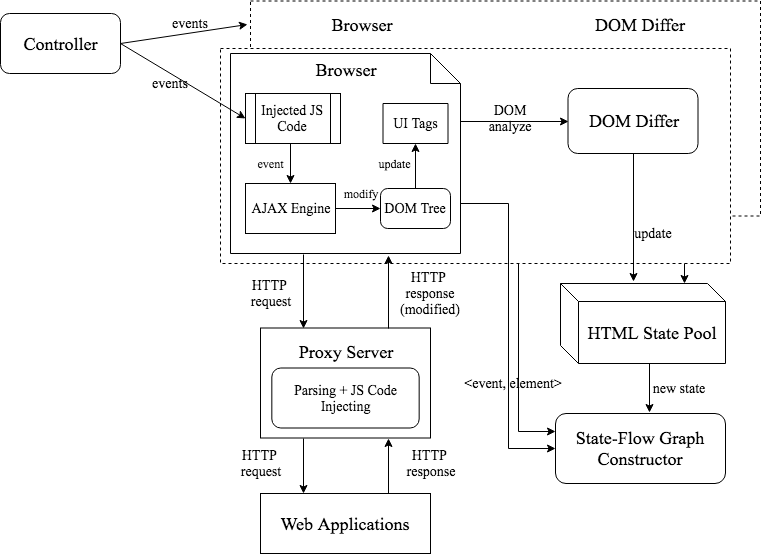

The diagram above was exported from draw.io. Its source (the exported page's mxGraphModel, read from the mxfile embedded in the PNG):
<mxGraphModel dx="950" dy="554" grid="1" gridSize="10" guides="1" tooltips="1" connect="1" arrows="1" fold="1" page="1" pageScale="1" pageWidth="827" pageHeight="1169" background="#ffffff" math="0" shadow="0">
  <root>
    <mxCell id="0" />
    <mxCell id="1" parent="0" />
    <mxCell id="59" value="" style="shape=note;whiteSpace=wrap;html=1;dashed=1;fontFamily=Times New Roman;fontSize=18;" vertex="1" parent="1">
      <mxGeometry x="302" y="189" width="198" height="162" as="geometry" />
    </mxCell>
    <mxCell id="49" value="&amp;nbsp;Browser&amp;nbsp; &amp;nbsp; &amp;nbsp; &amp;nbsp; &amp;nbsp; &amp;nbsp; &amp;nbsp; &amp;nbsp; &amp;nbsp; &amp;nbsp; &amp;nbsp; &amp;nbsp; &amp;nbsp; &amp;nbsp; &amp;nbsp; &amp;nbsp; &amp;nbsp; &amp;nbsp; &amp;nbsp; &amp;nbsp; &amp;nbsp; &amp;nbsp; &amp;nbsp;DOM Differ&lt;br style=&quot;font-size: 18px&quot;&gt;&lt;br style=&quot;font-size: 18px&quot;&gt;&lt;br style=&quot;font-size: 18px&quot;&gt;&lt;br style=&quot;font-size: 18px&quot;&gt;&lt;br style=&quot;font-size: 18px&quot;&gt;&lt;br style=&quot;font-size: 18px&quot;&gt;&lt;br style=&quot;font-size: 18px&quot;&gt;&lt;br style=&quot;font-size: 18px&quot;&gt;&lt;br style=&quot;font-size: 18px&quot;&gt;" style="rounded=0;whiteSpace=wrap;html=1;fontFamily=Times New Roman;dashed=1;fontSize=18;" vertex="1" parent="1">
      <mxGeometry x="270" y="147.5" width="510" height="215" as="geometry" />
    </mxCell>
    <mxCell id="60" style="edgeStyle=orthogonalEdgeStyle;rounded=0;html=1;exitX=1;exitY=0.5;entryX=0;entryY=0.25;jettySize=auto;orthogonalLoop=1;fontFamily=Times New Roman;fontSize=18;" edge="1" parent="1" source="59" target="42">
      <mxGeometry relative="1" as="geometry" />
    </mxCell>
    <mxCell id="58" value="" style="endArrow=classic;html=1;fontFamily=Times New Roman;fontSize=18;entryX=0.75;entryY=0;exitX=0.851;exitY=1.012;exitPerimeter=0;" edge="1" parent="1" source="49" target="35">
      <mxGeometry width="50" height="50" relative="1" as="geometry">
        <mxPoint x="725" y="425" as="sourcePoint" />
        <mxPoint x="775" y="375" as="targetPoint" />
      </mxGeometry>
    </mxCell>
    <mxCell id="53" value="" style="rounded=0;whiteSpace=wrap;html=1;fontFamily=Times New Roman;dashed=1;" vertex="1" parent="1">
      <mxGeometry x="240" y="195" width="510" height="215" as="geometry" />
    </mxCell>
    <mxCell id="2" value="&lt;font style=&quot;font-size: 18px&quot;&gt;Controller&lt;/font&gt;" style="rounded=1;whiteSpace=wrap;html=1;fontFamily=Times New Roman;" parent="1" vertex="1">
      <mxGeometry x="20" y="160" width="120" height="60" as="geometry" />
    </mxCell>
    <mxCell id="28" style="edgeStyle=orthogonalEdgeStyle;rounded=0;html=1;exitX=1;exitY=0.25;jettySize=auto;orthogonalLoop=1;entryX=0;entryY=0.5;fontFamily=Times New Roman;" parent="1" source="4" target="29" edge="1">
      <mxGeometry relative="1" as="geometry">
        <mxPoint x="550" y="270" as="targetPoint" />
        <Array as="points">
          <mxPoint x="480" y="268" />
        </Array>
      </mxGeometry>
    </mxCell>
    <mxCell id="44" style="edgeStyle=orthogonalEdgeStyle;rounded=0;html=1;exitX=1;exitY=0.75;entryX=0;entryY=0.5;jettySize=auto;orthogonalLoop=1;fontFamily=Times New Roman;" parent="1" source="4" target="42" edge="1">
      <mxGeometry relative="1" as="geometry">
        <Array as="points">
          <mxPoint x="528" y="350" />
          <mxPoint x="528" y="595" />
        </Array>
      </mxGeometry>
    </mxCell>
    <mxCell id="4" value="&lt;font style=&quot;font-size: 18px&quot;&gt;&lt;font&gt;&lt;br&gt;Browser&lt;br&gt;&lt;br&gt;&lt;br&gt;&lt;br&gt;&lt;br&gt;&lt;br&gt;&lt;br&gt;&lt;br&gt;&lt;br&gt;&lt;/font&gt;&lt;br&gt;&lt;/font&gt;" style="shape=note;whiteSpace=wrap;html=1;fontFamily=Times New Roman;" parent="1" vertex="1">
      <mxGeometry x="250" y="200" width="230" height="200" as="geometry" />
    </mxCell>
    <mxCell id="6" value="&lt;font style=&quot;font-size: 14px&quot;&gt;AJAX Engine&lt;/font&gt;" style="rounded=0;whiteSpace=wrap;html=1;fontFamily=Times New Roman;" parent="1" vertex="1">
      <mxGeometry x="265" y="330" width="90" height="50" as="geometry" />
    </mxCell>
    <mxCell id="7" value="" style="endArrow=classic;html=1;fontFamily=Times New Roman;" parent="1" edge="1">
      <mxGeometry width="50" height="50" relative="1" as="geometry">
        <mxPoint x="310" y="290" as="sourcePoint" />
        <mxPoint x="310" y="330" as="targetPoint" />
      </mxGeometry>
    </mxCell>
    <mxCell id="8" value="&lt;font style=&quot;font-size: 14px&quot;&gt;DOM Tree&lt;/font&gt;" style="rounded=1;whiteSpace=wrap;html=1;arcSize=18;fontFamily=Times New Roman;" parent="1" vertex="1">
      <mxGeometry x="400" y="335" width="70" height="40" as="geometry" />
    </mxCell>
    <mxCell id="9" value="" style="endArrow=classic;html=1;exitX=1;exitY=0.5;entryX=0;entryY=0.5;fontFamily=Times New Roman;" parent="1" source="6" target="8" edge="1">
      <mxGeometry width="50" height="50" relative="1" as="geometry">
        <mxPoint x="343.5" y="360" as="sourcePoint" />
        <mxPoint x="413.5" y="400" as="targetPoint" />
      </mxGeometry>
    </mxCell>
    <mxCell id="10" value="&lt;font style=&quot;font-size: 14px&quot;&gt;UI Tags&lt;/font&gt;" style="shape=parallelogram;perimeter=parallelogramPerimeter;whiteSpace=wrap;html=1;size=0;fontFamily=Times New Roman;" parent="1" vertex="1">
      <mxGeometry x="402.5" y="250" width="65" height="40" as="geometry" />
    </mxCell>
    <mxCell id="11" value="" style="endArrow=classic;html=1;entryX=0.5;entryY=1;exitX=0.5;exitY=0;fontFamily=Times New Roman;" parent="1" source="8" target="10" edge="1">
      <mxGeometry width="50" height="50" relative="1" as="geometry">
        <mxPoint x="435" y="330" as="sourcePoint" />
        <mxPoint x="450" y="280" as="targetPoint" />
      </mxGeometry>
    </mxCell>
    <mxCell id="12" value="" style="endArrow=classic;html=1;entryX=0;entryY=0.5;fontFamily=Times New Roman;exitX=1;exitY=0.5;" parent="1" edge="1" source="2">
      <mxGeometry width="50" height="50" relative="1" as="geometry">
        <mxPoint x="160" y="264" as="sourcePoint" />
        <mxPoint x="265" y="265" as="targetPoint" />
      </mxGeometry>
    </mxCell>
    <mxCell id="13" value="&lt;font style=&quot;font-size: 14px&quot;&gt;events&lt;/font&gt;&lt;br&gt;" style="text;html=1;strokeColor=none;fillColor=none;align=center;verticalAlign=middle;whiteSpace=wrap;rounded=0;fontFamily=Times New Roman;" parent="1" vertex="1">
      <mxGeometry x="170" y="220" width="40" height="20" as="geometry" />
    </mxCell>
    <mxCell id="16" value="" style="group;fontFamily=Times New Roman;" parent="1" vertex="1" connectable="0">
      <mxGeometry x="280" y="474.5" width="170" height="110" as="geometry" />
    </mxCell>
    <mxCell id="14" value="&lt;font style=&quot;font-size: 18px&quot;&gt;Proxy Server&lt;br&gt;&lt;br&gt;&lt;br&gt;&lt;br&gt;&lt;/font&gt;" style="rounded=0;whiteSpace=wrap;html=1;fontFamily=Times New Roman;" parent="16" vertex="1">
      <mxGeometry width="170" height="110" as="geometry" />
    </mxCell>
    <mxCell id="15" value="&lt;font style=&quot;font-size: 14px&quot;&gt;Parsing + JS Code Injecting&lt;/font&gt;" style="rounded=1;whiteSpace=wrap;html=1;fontFamily=Times New Roman;" parent="16" vertex="1">
      <mxGeometry x="11.333333333333332" y="40" width="147.33333333333331" height="60" as="geometry" />
    </mxCell>
    <mxCell id="18" value="" style="endArrow=classic;html=1;entryX=0.25;entryY=0;fontFamily=Times New Roman;" parent="1" target="14" edge="1">
      <mxGeometry width="50" height="50" relative="1" as="geometry">
        <mxPoint x="323" y="401" as="sourcePoint" />
        <mxPoint x="307" y="450" as="targetPoint" />
      </mxGeometry>
    </mxCell>
    <mxCell id="19" value="" style="endArrow=classic;html=1;exitX=0.75;exitY=0;entryX=0.687;entryY=1.01;entryPerimeter=0;fontFamily=Times New Roman;" parent="1" source="14" target="4" edge="1">
      <mxGeometry width="50" height="50" relative="1" as="geometry">
        <mxPoint x="385.5" y="410" as="sourcePoint" />
        <mxPoint x="384.5" y="460" as="targetPoint" />
      </mxGeometry>
    </mxCell>
    <mxCell id="20" value="&lt;font style=&quot;font-size: 14px&quot;&gt;HTTP &lt;br&gt;request&lt;/font&gt;" style="text;html=1;strokeColor=none;fillColor=none;align=center;verticalAlign=middle;whiteSpace=wrap;rounded=0;fontFamily=Times New Roman;" parent="1" vertex="1">
      <mxGeometry x="250" y="430" width="80" height="20" as="geometry" />
    </mxCell>
    <mxCell id="21" value="&lt;font style=&quot;font-size: 14px&quot;&gt;HTTP &lt;br&gt;response&lt;br&gt;(modified)&lt;br&gt;&lt;/font&gt;" style="text;html=1;strokeColor=none;fillColor=none;align=center;verticalAlign=middle;whiteSpace=wrap;rounded=0;fontFamily=Times New Roman;" parent="1" vertex="1">
      <mxGeometry x="405" y="430" width="90" height="20" as="geometry" />
    </mxCell>
    <mxCell id="25" style="edgeStyle=orthogonalEdgeStyle;rounded=0;html=1;exitX=0.75;exitY=0;entryX=0.75;entryY=1;jettySize=auto;orthogonalLoop=1;fontFamily=Times New Roman;" parent="1" source="22" target="14" edge="1">
      <mxGeometry relative="1" as="geometry" />
    </mxCell>
    <mxCell id="22" value="&lt;font style=&quot;font-size: 18px&quot;&gt;Web Applications&lt;/font&gt;" style="rounded=0;whiteSpace=wrap;html=1;fontFamily=Times New Roman;" parent="1" vertex="1">
      <mxGeometry x="280" y="640" width="170" height="60" as="geometry" />
    </mxCell>
    <mxCell id="24" style="edgeStyle=orthogonalEdgeStyle;rounded=0;html=1;exitX=0.25;exitY=1;entryX=0.25;entryY=0;jettySize=auto;orthogonalLoop=1;fontFamily=Times New Roman;" parent="1" source="14" target="22" edge="1">
      <mxGeometry relative="1" as="geometry" />
    </mxCell>
    <mxCell id="26" value="&lt;font style=&quot;font-size: 14px&quot;&gt;HTTP &lt;br&gt;request&lt;/font&gt;" style="text;html=1;strokeColor=none;fillColor=none;align=center;verticalAlign=middle;whiteSpace=wrap;rounded=0;fontFamily=Times New Roman;" parent="1" vertex="1">
      <mxGeometry x="240" y="600" width="80" height="20" as="geometry" />
    </mxCell>
    <mxCell id="27" value="&lt;font style=&quot;font-size: 14px&quot;&gt;HTTP &lt;br&gt;response&lt;br&gt;&lt;/font&gt;" style="text;html=1;strokeColor=none;fillColor=none;align=center;verticalAlign=middle;whiteSpace=wrap;rounded=0;fontFamily=Times New Roman;" parent="1" vertex="1">
      <mxGeometry x="410" y="600" width="80" height="20" as="geometry" />
    </mxCell>
    <mxCell id="37" style="edgeStyle=orthogonalEdgeStyle;rounded=0;html=1;jettySize=auto;orthogonalLoop=1;fontFamily=Times New Roman;entryX=0.442;entryY=-0.019;entryPerimeter=0;" parent="1" edge="1" target="35">
      <mxGeometry relative="1" as="geometry">
        <mxPoint x="653" y="300" as="sourcePoint" />
        <mxPoint x="653" y="360" as="targetPoint" />
      </mxGeometry>
    </mxCell>
    <mxCell id="29" value="&lt;font style=&quot;font-size: 18px&quot;&gt;DOM Differ&lt;/font&gt;" style="rounded=1;whiteSpace=wrap;html=1;fontFamily=Times New Roman;" parent="1" vertex="1">
      <mxGeometry x="587.5" y="235" width="130" height="65" as="geometry" />
    </mxCell>
    <mxCell id="30" value="modify&lt;br&gt;" style="text;html=1;strokeColor=none;fillColor=none;align=center;verticalAlign=middle;whiteSpace=wrap;rounded=0;fontFamily=Times New Roman;" parent="1" vertex="1">
      <mxGeometry x="360" y="330" width="40" height="20" as="geometry" />
    </mxCell>
    <mxCell id="31" value="event&lt;br&gt;" style="text;html=1;strokeColor=none;fillColor=none;align=center;verticalAlign=middle;whiteSpace=wrap;rounded=0;fontFamily=Times New Roman;" parent="1" vertex="1">
      <mxGeometry x="270" y="300" width="40" height="20" as="geometry" />
    </mxCell>
    <mxCell id="32" value="update" style="text;html=1;strokeColor=none;fillColor=none;align=center;verticalAlign=middle;whiteSpace=wrap;rounded=0;fontFamily=Times New Roman;" parent="1" vertex="1">
      <mxGeometry x="393.5" y="300" width="40" height="20" as="geometry" />
    </mxCell>
    <mxCell id="33" value="&lt;font style=&quot;font-size: 14px&quot;&gt;DOM analyze&lt;/font&gt;" style="text;html=1;strokeColor=none;fillColor=none;align=center;verticalAlign=middle;whiteSpace=wrap;rounded=0;fontFamily=Times New Roman;" parent="1" vertex="1">
      <mxGeometry x="510" y="255" width="40" height="20" as="geometry" />
    </mxCell>
    <mxCell id="35" value="&lt;font style=&quot;font-size: 18px&quot;&gt;HTML State Pool&lt;/font&gt;" style="shape=cube;whiteSpace=wrap;html=1;boundedLbl=1;size=18;fontFamily=Times New Roman;" parent="1" vertex="1">
      <mxGeometry x="580" y="430" width="165" height="80" as="geometry" />
    </mxCell>
    <mxCell id="38" value="&lt;span style=&quot;font-size: 14px&quot;&gt;update&lt;/span&gt;" style="text;html=1;strokeColor=none;fillColor=none;align=center;verticalAlign=middle;whiteSpace=wrap;rounded=0;fontFamily=Times New Roman;" parent="1" vertex="1">
      <mxGeometry x="652.5" y="370" width="40" height="20" as="geometry" />
    </mxCell>
    <mxCell id="40" value="&lt;font style=&quot;font-size: 14px&quot;&gt;Injected JS Code&lt;/font&gt;" style="shape=process;whiteSpace=wrap;html=1;fontFamily=Times New Roman;" parent="1" vertex="1">
      <mxGeometry x="265" y="240" width="95" height="50" as="geometry" />
    </mxCell>
    <mxCell id="42" value="&lt;font style=&quot;font-size: 18px&quot;&gt;State-Flow Graph Constructor&lt;/font&gt;" style="rounded=1;whiteSpace=wrap;html=1;fontFamily=Times New Roman;" parent="1" vertex="1">
      <mxGeometry x="575" y="560" width="170" height="70" as="geometry" />
    </mxCell>
    <mxCell id="45" value="&lt;font style=&quot;font-size: 14px&quot;&gt;new state&lt;/font&gt;" style="text;html=1;strokeColor=none;fillColor=none;align=center;verticalAlign=middle;whiteSpace=wrap;rounded=0;fontFamily=Times New Roman;" parent="1" vertex="1">
      <mxGeometry x="662.5" y="524.5" width="70" height="20" as="geometry" />
    </mxCell>
    <mxCell id="47" value="&lt;font style=&quot;font-size: 14px&quot;&gt;&amp;lt;event, element&amp;gt;&lt;/font&gt;" style="text;html=1;strokeColor=none;fillColor=none;align=center;verticalAlign=middle;whiteSpace=wrap;rounded=0;fontFamily=Times New Roman;" parent="1" vertex="1">
      <mxGeometry x="467.5" y="519.5" width="130" height="20" as="geometry" />
    </mxCell>
    <mxCell id="51" value="" style="endArrow=classic;html=1;fontFamily=Times New Roman;" edge="1" parent="1">
      <mxGeometry width="50" height="50" relative="1" as="geometry">
        <mxPoint x="669" y="510" as="sourcePoint" />
        <mxPoint x="669" y="559" as="targetPoint" />
      </mxGeometry>
    </mxCell>
    <mxCell id="56" value="" style="endArrow=classic;html=1;fontFamily=Times New Roman;fontSize=18;entryX=-0.006;entryY=0.109;entryPerimeter=0;" edge="1" parent="1" target="49">
      <mxGeometry width="50" height="50" relative="1" as="geometry">
        <mxPoint x="140" y="190" as="sourcePoint" />
        <mxPoint x="220" y="145" as="targetPoint" />
      </mxGeometry>
    </mxCell>
    <mxCell id="57" value="&lt;font style=&quot;font-size: 14px&quot;&gt;events&lt;/font&gt;&lt;br&gt;" style="text;html=1;strokeColor=none;fillColor=none;align=center;verticalAlign=middle;whiteSpace=wrap;rounded=0;fontFamily=Times New Roman;" vertex="1" parent="1">
      <mxGeometry x="190" y="160" width="40" height="20" as="geometry" />
    </mxCell>
  </root>
</mxGraphModel>